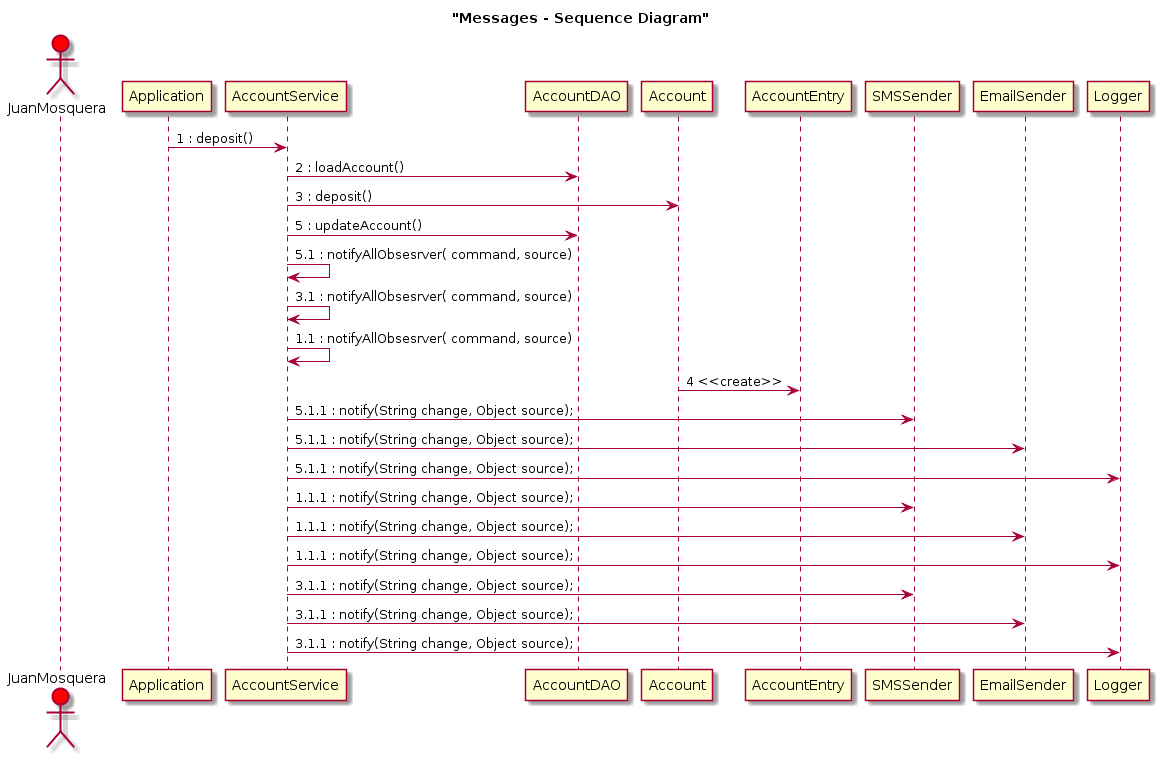

The diagram above was rendered by PlantUML. Its source (embedded in the PNG):
@startuml
title "Messages - Sequence Diagram"

 actor JuanMosquera #red

Application -> AccountService:1 : deposit()
AccountService ->   AccountDAO : 2 : loadAccount() 
AccountService ->   Account : 3 : deposit() 
AccountService ->   AccountDAO : 5 : updateAccount()

AccountService ->   AccountService : 5.1 : notifyAllObsesrver( command, source)
AccountService ->   AccountService : 3.1 : notifyAllObsesrver( command, source)
AccountService ->   AccountService : 1.1 : notifyAllObsesrver( command, source)

Account ->   AccountEntry : 4 <<create>>

AccountService ->   SMSSender : 5.1.1 : notify(String change, Object source);
AccountService ->   EmailSender : 5.1.1 : notify(String change, Object source);
AccountService ->   Logger : 5.1.1 : notify(String change, Object source);

AccountService ->   SMSSender : 1.1.1 : notify(String change, Object source);
AccountService ->   EmailSender : 1.1.1 : notify(String change, Object source);
AccountService ->   Logger : 1.1.1 : notify(String change, Object source);

AccountService ->   SMSSender : 3.1.1 : notify(String change, Object source);
AccountService ->   EmailSender : 3.1.1 : notify(String change, Object source);
AccountService ->   Logger : 3.1.1 : notify(String change, Object source);
@enduml